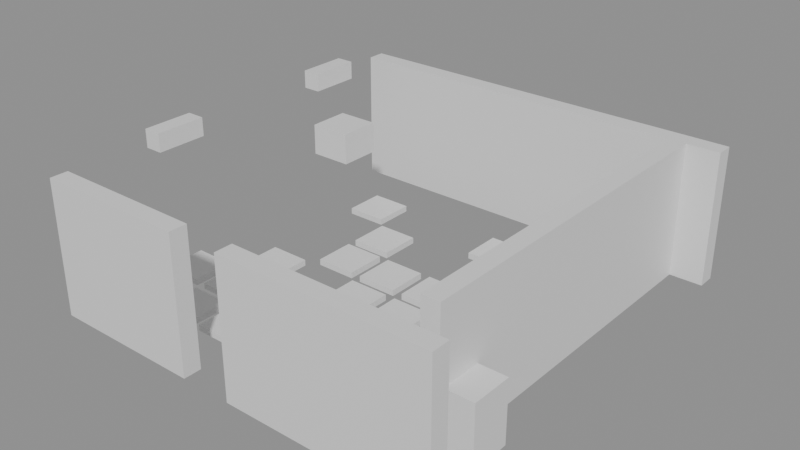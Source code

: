 # Source: building_lego.blend  (saved by Blender 5.0.119; exported with 4.5.12 LTS)
import bpy
from mathutils import Matrix  # noqa: F401  (used for matrix-valued properties, if any)

bpy.ops.wm.read_factory_settings(use_empty=True)
scene = bpy.context.scene
scene.name = 'Scene'

# ---- collections
col_01_paredes_externas = bpy.data.collections.new('01_Paredes_Externas'); scene.collection.children.link(col_01_paredes_externas)
col_04_moveis_decoracoes = bpy.data.collections.new('04_Moveis_Decoracoes'); scene.collection.children.link(col_04_moveis_decoracoes)

# ---- materials (node trees are filled in below, after node groups)
mat_mat_parede_externa = bpy.data.materials.new('Mat_Parede_Externa')
mat_mat_moveis = bpy.data.materials.new('Mat_Moveis')

# ---- material node trees
mat_mat_parede_externa.use_nodes = True; mat_mat_parede_externa.node_tree.nodes.clear()
_N = mat_mat_parede_externa.node_tree.nodes; _L = mat_mat_parede_externa.node_tree.links
n0 = _N.new('ShaderNodeBsdfPrincipled'); n0.name = 'BSDF - Pré-fundamentado'; n0.location = (-200, 100)
n1 = _N.new('ShaderNodeOutputMaterial'); n1.name = 'Saída de material'; n1.location = (200, 100)
_L.new(n0.outputs[0], n1.inputs[0])
n1.is_active_output = True
mat_mat_moveis.use_nodes = True; mat_mat_moveis.node_tree.nodes.clear()
_N = mat_mat_moveis.node_tree.nodes; _L = mat_mat_moveis.node_tree.links
n0 = _N.new('ShaderNodeBsdfPrincipled'); n0.name = 'BSDF - Pré-fundamentado'; n0.location = (-200, 100)
n1 = _N.new('ShaderNodeOutputMaterial'); n1.name = 'Saída de material'; n1.location = (200, 100)
_L.new(n0.outputs[0], n1.inputs[0])
n1.is_active_output = True

# ---- meshes
me_bloco_dungeon_wall_4416_1811_z0 = bpy.data.meshes.new('Bloco_dungeon_wall_4416_1811_z0')
me_bloco_dungeon_wall_4416_1811_z0.from_pydata([(-0.5, -0.175, -1.32), (0.5, -0.175, -1.32), (0.5, 0.175, -1.32), (-0.5, 0.175, -1.32), (-0.5, -0.175, 1.32), (0.5, -0.175, 1.32), (0.5, 0.175, 1.32), (-0.5, 0.175, 1.32)], [], [(0, 1, 2, 3), (4, 7, 6, 5), (0, 4, 5, 1), (2, 6, 7, 3), (0, 3, 7, 4), (1, 5, 6, 2)])
me_bloco_dungeon_wall_4416_1811_z0.materials.append(mat_mat_parede_externa)
me_bloco_dungeon_wall_4416_1811_z0.update()
me_bloco_dungeon_wall_4417_1811_z0 = bpy.data.meshes.new('Bloco_dungeon_wall_4417_1811_z0')
me_bloco_dungeon_wall_4417_1811_z0.from_pydata([(-0.5, -0.175, -1.32), (0.5, -0.175, -1.32), (0.5, 0.175, -1.32), (-0.5, 0.175, -1.32), (-0.5, -0.175, 1.32), (0.5, -0.175, 1.32), (0.5, 0.175, 1.32), (-0.5, 0.175, 1.32)], [], [(0, 1, 2, 3), (4, 7, 6, 5), (0, 4, 5, 1), (2, 6, 7, 3), (0, 3, 7, 4), (1, 5, 6, 2)])
me_bloco_dungeon_wall_4417_1811_z0.materials.append(mat_mat_parede_externa)
me_bloco_dungeon_wall_4417_1811_z0.update()
me_bloco_dungeon_wall_4418_1811_z0 = bpy.data.meshes.new('Bloco_dungeon_wall_4418_1811_z0')
me_bloco_dungeon_wall_4418_1811_z0.from_pydata([(-0.5, -0.175, -1.32), (0.5, -0.175, -1.32), (0.5, 0.175, -1.32), (-0.5, 0.175, -1.32), (-0.5, -0.175, 1.32), (0.5, -0.175, 1.32), (0.5, 0.175, 1.32), (-0.5, 0.175, 1.32)], [], [(0, 1, 2, 3), (4, 7, 6, 5), (0, 4, 5, 1), (2, 6, 7, 3), (0, 3, 7, 4), (1, 5, 6, 2)])
me_bloco_dungeon_wall_4418_1811_z0.materials.append(mat_mat_parede_externa)
me_bloco_dungeon_wall_4418_1811_z0.update()
me_bloco_dungeon_wall_4420_1811_z0 = bpy.data.meshes.new('Bloco_dungeon_wall_4420_1811_z0')
me_bloco_dungeon_wall_4420_1811_z0.from_pydata([(-0.5, -0.175, -1.32), (0.5, -0.175, -1.32), (0.5, 0.175, -1.32), (-0.5, 0.175, -1.32), (-0.5, -0.175, 1.32), (0.5, -0.175, 1.32), (0.5, 0.175, 1.32), (-0.5, 0.175, 1.32)], [], [(0, 1, 2, 3), (4, 7, 6, 5), (0, 4, 5, 1), (2, 6, 7, 3), (0, 3, 7, 4), (1, 5, 6, 2)])
me_bloco_dungeon_wall_4420_1811_z0.materials.append(mat_mat_parede_externa)
me_bloco_dungeon_wall_4420_1811_z0.update()
me_bloco_dungeon_wall_4421_1811_z0 = bpy.data.meshes.new('Bloco_dungeon_wall_4421_1811_z0')
me_bloco_dungeon_wall_4421_1811_z0.from_pydata([(-0.5, -0.175, -1.32), (0.5, -0.175, -1.32), (0.5, 0.175, -1.32), (-0.5, 0.175, -1.32), (-0.5, -0.175, 1.32), (0.5, -0.175, 1.32), (0.5, 0.175, 1.32), (-0.5, 0.175, 1.32)], [], [(0, 1, 2, 3), (4, 7, 6, 5), (0, 4, 5, 1), (2, 6, 7, 3), (0, 3, 7, 4), (1, 5, 6, 2)])
me_bloco_dungeon_wall_4421_1811_z0.materials.append(mat_mat_parede_externa)
me_bloco_dungeon_wall_4421_1811_z0.update()
me_bloco_dungeon_wall_4422_1811_z0 = bpy.data.meshes.new('Bloco_dungeon_wall_4422_1811_z0')
me_bloco_dungeon_wall_4422_1811_z0.from_pydata([(-0.5, -0.175, -1.32), (0.5, -0.175, -1.32), (0.5, 0.175, -1.32), (-0.5, 0.175, -1.32), (-0.5, -0.175, 1.32), (0.5, -0.175, 1.32), (0.5, 0.175, 1.32), (-0.5, 0.175, 1.32)], [], [(0, 1, 2, 3), (4, 7, 6, 5), (0, 4, 5, 1), (2, 6, 7, 3), (0, 3, 7, 4), (1, 5, 6, 2)])
me_bloco_dungeon_wall_4422_1811_z0.materials.append(mat_mat_parede_externa)
me_bloco_dungeon_wall_4422_1811_z0.update()
me_bloco_dungeon_wall_4423_1811_z0 = bpy.data.meshes.new('Bloco_dungeon_wall_4423_1811_z0')
me_bloco_dungeon_wall_4423_1811_z0.from_pydata([(-0.5, -0.175, -1.32), (0.5, -0.175, -1.32), (0.5, 0.175, -1.32), (-0.5, 0.175, -1.32), (-0.5, -0.175, 1.32), (0.5, -0.175, 1.32), (0.5, 0.175, 1.32), (-0.5, 0.175, 1.32)], [], [(0, 1, 2, 3), (4, 7, 6, 5), (0, 4, 5, 1), (2, 6, 7, 3), (0, 3, 7, 4), (1, 5, 6, 2)])
me_bloco_dungeon_wall_4423_1811_z0.materials.append(mat_mat_parede_externa)
me_bloco_dungeon_wall_4423_1811_z0.update()
me_bloco_dungeon_wall_4416_1819_z0 = bpy.data.meshes.new('Bloco_dungeon_wall_4416_1819_z0')
me_bloco_dungeon_wall_4416_1819_z0.from_pydata([(-0.5, -0.175, -1.32), (0.5, -0.175, -1.32), (0.5, 0.175, -1.32), (-0.5, 0.175, -1.32), (-0.5, -0.175, 1.32), (0.5, -0.175, 1.32), (0.5, 0.175, 1.32), (-0.5, 0.175, 1.32)], [], [(0, 1, 2, 3), (4, 7, 6, 5), (0, 4, 5, 1), (2, 6, 7, 3), (0, 3, 7, 4), (1, 5, 6, 2)])
me_bloco_dungeon_wall_4416_1819_z0.materials.append(mat_mat_parede_externa)
me_bloco_dungeon_wall_4416_1819_z0.update()
me_bloco_dungeon_wall_4417_1819_z0 = bpy.data.meshes.new('Bloco_dungeon_wall_4417_1819_z0')
me_bloco_dungeon_wall_4417_1819_z0.from_pydata([(-0.5, -0.175, -1.32), (0.5, -0.175, -1.32), (0.5, 0.175, -1.32), (-0.5, 0.175, -1.32), (-0.5, -0.175, 1.32), (0.5, -0.175, 1.32), (0.5, 0.175, 1.32), (-0.5, 0.175, 1.32)], [], [(0, 1, 2, 3), (4, 7, 6, 5), (0, 4, 5, 1), (2, 6, 7, 3), (0, 3, 7, 4), (1, 5, 6, 2)])
me_bloco_dungeon_wall_4417_1819_z0.materials.append(mat_mat_parede_externa)
me_bloco_dungeon_wall_4417_1819_z0.update()
me_bloco_dungeon_wall_4418_1819_z0 = bpy.data.meshes.new('Bloco_dungeon_wall_4418_1819_z0')
me_bloco_dungeon_wall_4418_1819_z0.from_pydata([(-0.5, -0.175, -1.32), (0.5, -0.175, -1.32), (0.5, 0.175, -1.32), (-0.5, 0.175, -1.32), (-0.5, -0.175, 1.32), (0.5, -0.175, 1.32), (0.5, 0.175, 1.32), (-0.5, 0.175, 1.32)], [], [(0, 1, 2, 3), (4, 7, 6, 5), (0, 4, 5, 1), (2, 6, 7, 3), (0, 3, 7, 4), (1, 5, 6, 2)])
me_bloco_dungeon_wall_4418_1819_z0.materials.append(mat_mat_parede_externa)
me_bloco_dungeon_wall_4418_1819_z0.update()
me_bloco_dungeon_wall_4419_1819_z0 = bpy.data.meshes.new('Bloco_dungeon_wall_4419_1819_z0')
me_bloco_dungeon_wall_4419_1819_z0.from_pydata([(-0.5, -0.175, -1.32), (0.5, -0.175, -1.32), (0.5, 0.175, -1.32), (-0.5, 0.175, -1.32), (-0.5, -0.175, 1.32), (0.5, -0.175, 1.32), (0.5, 0.175, 1.32), (-0.5, 0.175, 1.32)], [], [(0, 1, 2, 3), (4, 7, 6, 5), (0, 4, 5, 1), (2, 6, 7, 3), (0, 3, 7, 4), (1, 5, 6, 2)])
me_bloco_dungeon_wall_4419_1819_z0.materials.append(mat_mat_parede_externa)
me_bloco_dungeon_wall_4419_1819_z0.update()
me_bloco_dungeon_wall_4420_1819_z0 = bpy.data.meshes.new('Bloco_dungeon_wall_4420_1819_z0')
me_bloco_dungeon_wall_4420_1819_z0.from_pydata([(-0.5, -0.175, -1.32), (0.5, -0.175, -1.32), (0.5, 0.175, -1.32), (-0.5, 0.175, -1.32), (-0.5, -0.175, 1.32), (0.5, -0.175, 1.32), (0.5, 0.175, 1.32), (-0.5, 0.175, 1.32)], [], [(0, 1, 2, 3), (4, 7, 6, 5), (0, 4, 5, 1), (2, 6, 7, 3), (0, 3, 7, 4), (1, 5, 6, 2)])
me_bloco_dungeon_wall_4420_1819_z0.materials.append(mat_mat_parede_externa)
me_bloco_dungeon_wall_4420_1819_z0.update()
me_bloco_dungeon_wall_4421_1819_z0 = bpy.data.meshes.new('Bloco_dungeon_wall_4421_1819_z0')
me_bloco_dungeon_wall_4421_1819_z0.from_pydata([(-0.5, -0.175, -1.32), (0.5, -0.175, -1.32), (0.5, 0.175, -1.32), (-0.5, 0.175, -1.32), (-0.5, -0.175, 1.32), (0.5, -0.175, 1.32), (0.5, 0.175, 1.32), (-0.5, 0.175, 1.32)], [], [(0, 1, 2, 3), (4, 7, 6, 5), (0, 4, 5, 1), (2, 6, 7, 3), (0, 3, 7, 4), (1, 5, 6, 2)])
me_bloco_dungeon_wall_4421_1819_z0.materials.append(mat_mat_parede_externa)
me_bloco_dungeon_wall_4421_1819_z0.update()
me_bloco_dungeon_wall_4422_1819_z0 = bpy.data.meshes.new('Bloco_dungeon_wall_4422_1819_z0')
me_bloco_dungeon_wall_4422_1819_z0.from_pydata([(-0.5, -0.175, -1.32), (0.5, -0.175, -1.32), (0.5, 0.175, -1.32), (-0.5, 0.175, -1.32), (-0.5, -0.175, 1.32), (0.5, -0.175, 1.32), (0.5, 0.175, 1.32), (-0.5, 0.175, 1.32)], [], [(0, 1, 2, 3), (4, 7, 6, 5), (0, 4, 5, 1), (2, 6, 7, 3), (0, 3, 7, 4), (1, 5, 6, 2)])
me_bloco_dungeon_wall_4422_1819_z0.materials.append(mat_mat_parede_externa)
me_bloco_dungeon_wall_4422_1819_z0.update()
me_bloco_dungeon_wall_4423_1819_z0 = bpy.data.meshes.new('Bloco_dungeon_wall_4423_1819_z0')
me_bloco_dungeon_wall_4423_1819_z0.from_pydata([(-0.5, -0.175, -1.32), (0.5, -0.175, -1.32), (0.5, 0.175, -1.32), (-0.5, 0.175, -1.32), (-0.5, -0.175, 1.32), (0.5, -0.175, 1.32), (0.5, 0.175, 1.32), (-0.5, 0.175, 1.32)], [], [(0, 1, 2, 3), (4, 7, 6, 5), (0, 4, 5, 1), (2, 6, 7, 3), (0, 3, 7, 4), (1, 5, 6, 2)])
me_bloco_dungeon_wall_4423_1819_z0.materials.append(mat_mat_parede_externa)
me_bloco_dungeon_wall_4423_1819_z0.update()
me_bloco_shackles_4416_1813_z21 = bpy.data.meshes.new('Bloco_shackles_4416_1813_z21')
me_bloco_shackles_4416_1813_z21.from_pydata([(-0.175, -0.5, -0.18), (0.175, -0.5, -0.18), (0.175, 0.5, -0.18), (-0.175, 0.5, -0.18), (-0.175, -0.5, 0.18), (0.175, -0.5, 0.18), (0.175, 0.5, 0.18), (-0.175, 0.5, 0.18)], [], [(0, 1, 2, 3), (4, 7, 6, 5), (0, 4, 5, 1), (2, 6, 7, 3), (0, 3, 7, 4), (1, 5, 6, 2)])
me_bloco_shackles_4416_1813_z21.materials.append(mat_mat_parede_externa)
me_bloco_shackles_4416_1813_z21.update()
me_bloco_shackles_4416_1817_z21 = bpy.data.meshes.new('Bloco_shackles_4416_1817_z21')
me_bloco_shackles_4416_1817_z21.from_pydata([(-0.175, -0.5, -0.18), (0.175, -0.5, -0.18), (0.175, 0.5, -0.18), (-0.175, 0.5, -0.18), (-0.175, -0.5, 0.18), (0.175, -0.5, 0.18), (0.175, 0.5, 0.18), (-0.175, 0.5, 0.18)], [], [(0, 1, 2, 3), (4, 7, 6, 5), (0, 4, 5, 1), (2, 6, 7, 3), (0, 3, 7, 4), (1, 5, 6, 2)])
me_bloco_shackles_4416_1817_z21.materials.append(mat_mat_parede_externa)
me_bloco_shackles_4416_1817_z21.update()
me_bloco_dungeon_wall_4423_1812_z0 = bpy.data.meshes.new('Bloco_dungeon_wall_4423_1812_z0')
me_bloco_dungeon_wall_4423_1812_z0.from_pydata([(-0.175, -0.5, -1.32), (0.175, -0.5, -1.32), (0.175, 0.5, -1.32), (-0.175, 0.5, -1.32), (-0.175, -0.5, 1.32), (0.175, -0.5, 1.32), (0.175, 0.5, 1.32), (-0.175, 0.5, 1.32)], [], [(0, 1, 2, 3), (4, 7, 6, 5), (0, 4, 5, 1), (2, 6, 7, 3), (0, 3, 7, 4), (1, 5, 6, 2)])
me_bloco_dungeon_wall_4423_1812_z0.materials.append(mat_mat_parede_externa)
me_bloco_dungeon_wall_4423_1812_z0.update()
me_bloco_dungeon_wall_4423_1813_z0 = bpy.data.meshes.new('Bloco_dungeon_wall_4423_1813_z0')
me_bloco_dungeon_wall_4423_1813_z0.from_pydata([(-0.175, -0.5, -1.32), (0.175, -0.5, -1.32), (0.175, 0.5, -1.32), (-0.175, 0.5, -1.32), (-0.175, -0.5, 1.32), (0.175, -0.5, 1.32), (0.175, 0.5, 1.32), (-0.175, 0.5, 1.32)], [], [(0, 1, 2, 3), (4, 7, 6, 5), (0, 4, 5, 1), (2, 6, 7, 3), (0, 3, 7, 4), (1, 5, 6, 2)])
me_bloco_dungeon_wall_4423_1813_z0.materials.append(mat_mat_parede_externa)
me_bloco_dungeon_wall_4423_1813_z0.update()
me_bloco_dungeon_wall_4423_1814_z0 = bpy.data.meshes.new('Bloco_dungeon_wall_4423_1814_z0')
me_bloco_dungeon_wall_4423_1814_z0.from_pydata([(-0.175, -0.5, -1.32), (0.175, -0.5, -1.32), (0.175, 0.5, -1.32), (-0.175, 0.5, -1.32), (-0.175, -0.5, 1.32), (0.175, -0.5, 1.32), (0.175, 0.5, 1.32), (-0.175, 0.5, 1.32)], [], [(0, 1, 2, 3), (4, 7, 6, 5), (0, 4, 5, 1), (2, 6, 7, 3), (0, 3, 7, 4), (1, 5, 6, 2)])
me_bloco_dungeon_wall_4423_1814_z0.materials.append(mat_mat_parede_externa)
me_bloco_dungeon_wall_4423_1814_z0.update()
me_bloco_dungeon_wall_4423_1815_z0 = bpy.data.meshes.new('Bloco_dungeon_wall_4423_1815_z0')
me_bloco_dungeon_wall_4423_1815_z0.from_pydata([(-0.175, -0.5, -1.32), (0.175, -0.5, -1.32), (0.175, 0.5, -1.32), (-0.175, 0.5, -1.32), (-0.175, -0.5, 1.32), (0.175, -0.5, 1.32), (0.175, 0.5, 1.32), (-0.175, 0.5, 1.32)], [], [(0, 1, 2, 3), (4, 7, 6, 5), (0, 4, 5, 1), (2, 6, 7, 3), (0, 3, 7, 4), (1, 5, 6, 2)])
me_bloco_dungeon_wall_4423_1815_z0.materials.append(mat_mat_parede_externa)
me_bloco_dungeon_wall_4423_1815_z0.update()
me_bloco_dungeon_wall_4423_1816_z0 = bpy.data.meshes.new('Bloco_dungeon_wall_4423_1816_z0')
me_bloco_dungeon_wall_4423_1816_z0.from_pydata([(-0.175, -0.5, -1.32), (0.175, -0.5, -1.32), (0.175, 0.5, -1.32), (-0.175, 0.5, -1.32), (-0.175, -0.5, 1.32), (0.175, -0.5, 1.32), (0.175, 0.5, 1.32), (-0.175, 0.5, 1.32)], [], [(0, 1, 2, 3), (4, 7, 6, 5), (0, 4, 5, 1), (2, 6, 7, 3), (0, 3, 7, 4), (1, 5, 6, 2)])
me_bloco_dungeon_wall_4423_1816_z0.materials.append(mat_mat_parede_externa)
me_bloco_dungeon_wall_4423_1816_z0.update()
me_bloco_dungeon_wall_4423_1817_z0 = bpy.data.meshes.new('Bloco_dungeon_wall_4423_1817_z0')
me_bloco_dungeon_wall_4423_1817_z0.from_pydata([(-0.175, -0.5, -1.32), (0.175, -0.5, -1.32), (0.175, 0.5, -1.32), (-0.175, 0.5, -1.32), (-0.175, -0.5, 1.32), (0.175, -0.5, 1.32), (0.175, 0.5, 1.32), (-0.175, 0.5, 1.32)], [], [(0, 1, 2, 3), (4, 7, 6, 5), (0, 4, 5, 1), (2, 6, 7, 3), (0, 3, 7, 4), (1, 5, 6, 2)])
me_bloco_dungeon_wall_4423_1817_z0.materials.append(mat_mat_parede_externa)
me_bloco_dungeon_wall_4423_1817_z0.update()
me_bloco_dungeon_wall_4423_1818_z0 = bpy.data.meshes.new('Bloco_dungeon_wall_4423_1818_z0')
me_bloco_dungeon_wall_4423_1818_z0.from_pydata([(-0.175, -0.5, -1.32), (0.175, -0.5, -1.32), (0.175, 0.5, -1.32), (-0.175, 0.5, -1.32), (-0.175, -0.5, 1.32), (0.175, -0.5, 1.32), (0.175, 0.5, 1.32), (-0.175, 0.5, 1.32)], [], [(0, 1, 2, 3), (4, 7, 6, 5), (0, 4, 5, 1), (2, 6, 7, 3), (0, 3, 7, 4), (1, 5, 6, 2)])
me_bloco_dungeon_wall_4423_1818_z0.materials.append(mat_mat_parede_externa)
me_bloco_dungeon_wall_4423_1818_z0.update()
me_movel_pile_of_skulls_4416_1812_z0 = bpy.data.meshes.new('Movel_pile_of_skulls_4416_1812_z0')
me_movel_pile_of_skulls_4416_1812_z0.from_pydata([(-0.4, -0.4, -0.06), (0.4, -0.4, -0.06), (0.4, 0.4, -0.06), (-0.4, 0.4, -0.06), (-0.4, -0.4, 0.06), (0.4, -0.4, 0.06), (0.4, 0.4, 0.06), (-0.4, 0.4, 0.06)], [], [(0, 1, 2, 3), (4, 7, 6, 5), (0, 4, 5, 1), (2, 6, 7, 3), (0, 3, 7, 4), (1, 5, 6, 2)])
me_movel_pile_of_skulls_4416_1812_z0.materials.append(mat_mat_moveis)
me_movel_pile_of_skulls_4416_1812_z0.update()
me_movel_pile_of_skulls_4417_1812_z0 = bpy.data.meshes.new('Movel_pile_of_skulls_4417_1812_z0')
me_movel_pile_of_skulls_4417_1812_z0.from_pydata([(-0.4, -0.4, -0.06), (0.4, -0.4, -0.06), (0.4, 0.4, -0.06), (-0.4, 0.4, -0.06), (-0.4, -0.4, 0.06), (0.4, -0.4, 0.06), (0.4, 0.4, 0.06), (-0.4, 0.4, 0.06)], [], [(0, 1, 2, 3), (4, 7, 6, 5), (0, 4, 5, 1), (2, 6, 7, 3), (0, 3, 7, 4), (1, 5, 6, 2)])
me_movel_pile_of_skulls_4417_1812_z0.materials.append(mat_mat_moveis)
me_movel_pile_of_skulls_4417_1812_z0.update()
me_movel_pile_of_skulls_4418_1812_z0 = bpy.data.meshes.new('Movel_pile_of_skulls_4418_1812_z0')
me_movel_pile_of_skulls_4418_1812_z0.from_pydata([(-0.4, -0.4, -0.06), (0.4, -0.4, -0.06), (0.4, 0.4, -0.06), (-0.4, 0.4, -0.06), (-0.4, -0.4, 0.06), (0.4, -0.4, 0.06), (0.4, 0.4, 0.06), (-0.4, 0.4, 0.06)], [], [(0, 1, 2, 3), (4, 7, 6, 5), (0, 4, 5, 1), (2, 6, 7, 3), (0, 3, 7, 4), (1, 5, 6, 2)])
me_movel_pile_of_skulls_4418_1812_z0.materials.append(mat_mat_moveis)
me_movel_pile_of_skulls_4418_1812_z0.update()
me_movel_bone_shards_4419_1812_z0 = bpy.data.meshes.new('Movel_bone_shards_4419_1812_z0')
me_movel_bone_shards_4419_1812_z0.from_pydata([(-0.4, -0.4, -0.06), (0.4, -0.4, -0.06), (0.4, 0.4, -0.06), (-0.4, 0.4, -0.06), (-0.4, -0.4, 0.06), (0.4, -0.4, 0.06), (0.4, 0.4, 0.06), (-0.4, 0.4, 0.06)], [], [(0, 1, 2, 3), (4, 7, 6, 5), (0, 4, 5, 1), (2, 6, 7, 3), (0, 3, 7, 4), (1, 5, 6, 2)])
me_movel_bone_shards_4419_1812_z0.materials.append(mat_mat_moveis)
me_movel_bone_shards_4419_1812_z0.update()
me_movel_flowstone_4423_1812_z0 = bpy.data.meshes.new('Movel_flowstone_4423_1812_z0')
me_movel_flowstone_4423_1812_z0.from_pydata([(-0.4, -0.4, -0.6), (0.4, -0.4, -0.6), (0.4, 0.4, -0.6), (-0.4, 0.4, -0.6), (-0.4, -0.4, 0.6), (0.4, -0.4, 0.6), (0.4, 0.4, 0.6), (-0.4, 0.4, 0.6)], [], [(0, 1, 2, 3), (4, 7, 6, 5), (0, 4, 5, 1), (2, 6, 7, 3), (0, 3, 7, 4), (1, 5, 6, 2)])
me_movel_flowstone_4423_1812_z0.materials.append(mat_mat_moveis)
me_movel_flowstone_4423_1812_z0.update()
me_movel_pile_of_skulls_4416_1813_z0 = bpy.data.meshes.new('Movel_pile_of_skulls_4416_1813_z0')
me_movel_pile_of_skulls_4416_1813_z0.from_pydata([(-0.4, -0.4, -0.06), (0.4, -0.4, -0.06), (0.4, 0.4, -0.06), (-0.4, 0.4, -0.06), (-0.4, -0.4, 0.06), (0.4, -0.4, 0.06), (0.4, 0.4, 0.06), (-0.4, 0.4, 0.06)], [], [(0, 1, 2, 3), (4, 7, 6, 5), (0, 4, 5, 1), (2, 6, 7, 3), (0, 3, 7, 4), (1, 5, 6, 2)])
me_movel_pile_of_skulls_4416_1813_z0.materials.append(mat_mat_moveis)
me_movel_pile_of_skulls_4416_1813_z0.update()
me_movel_pile_of_skulls_4417_1813_z0 = bpy.data.meshes.new('Movel_pile_of_skulls_4417_1813_z0')
me_movel_pile_of_skulls_4417_1813_z0.from_pydata([(-0.4, -0.4, -0.06), (0.4, -0.4, -0.06), (0.4, 0.4, -0.06), (-0.4, 0.4, -0.06), (-0.4, -0.4, 0.06), (0.4, -0.4, 0.06), (0.4, 0.4, 0.06), (-0.4, 0.4, 0.06)], [], [(0, 1, 2, 3), (4, 7, 6, 5), (0, 4, 5, 1), (2, 6, 7, 3), (0, 3, 7, 4), (1, 5, 6, 2)])
me_movel_pile_of_skulls_4417_1813_z0.materials.append(mat_mat_moveis)
me_movel_pile_of_skulls_4417_1813_z0.update()
me_movel_bone_4420_1813_z0 = bpy.data.meshes.new('Movel_bone_4420_1813_z0')
me_movel_bone_4420_1813_z0.from_pydata([(-0.4, -0.4, -0.06), (0.4, -0.4, -0.06), (0.4, 0.4, -0.06), (-0.4, 0.4, -0.06), (-0.4, -0.4, 0.06), (0.4, -0.4, 0.06), (0.4, 0.4, 0.06), (-0.4, 0.4, 0.06)], [], [(0, 1, 2, 3), (4, 7, 6, 5), (0, 4, 5, 1), (2, 6, 7, 3), (0, 3, 7, 4), (1, 5, 6, 2)])
me_movel_bone_4420_1813_z0.materials.append(mat_mat_moveis)
me_movel_bone_4420_1813_z0.update()
me_movel_bones_4417_1814_z0 = bpy.data.meshes.new('Movel_bones_4417_1814_z0')
me_movel_bones_4417_1814_z0.from_pydata([(-0.4, -0.4, -0.06), (0.4, -0.4, -0.06), (0.4, 0.4, -0.06), (-0.4, 0.4, -0.06), (-0.4, -0.4, 0.06), (0.4, -0.4, 0.06), (0.4, 0.4, 0.06), (-0.4, 0.4, 0.06)], [], [(0, 1, 2, 3), (4, 7, 6, 5), (0, 4, 5, 1), (2, 6, 7, 3), (0, 3, 7, 4), (1, 5, 6, 2)])
me_movel_bones_4417_1814_z0.materials.append(mat_mat_moveis)
me_movel_bones_4417_1814_z0.update()
me_movel_bones_4419_1814_z0 = bpy.data.meshes.new('Movel_bones_4419_1814_z0')
me_movel_bones_4419_1814_z0.from_pydata([(-0.4, -0.4, -0.06), (0.4, -0.4, -0.06), (0.4, 0.4, -0.06), (-0.4, 0.4, -0.06), (-0.4, -0.4, 0.06), (0.4, -0.4, 0.06), (0.4, 0.4, 0.06), (-0.4, 0.4, 0.06)], [], [(0, 1, 2, 3), (4, 7, 6, 5), (0, 4, 5, 1), (2, 6, 7, 3), (0, 3, 7, 4), (1, 5, 6, 2)])
me_movel_bones_4419_1814_z0.materials.append(mat_mat_moveis)
me_movel_bones_4419_1814_z0.update()
me_movel_pile_of_skulls_4420_1814_z0 = bpy.data.meshes.new('Movel_pile_of_skulls_4420_1814_z0')
me_movel_pile_of_skulls_4420_1814_z0.from_pydata([(-0.4, -0.4, -0.06), (0.4, -0.4, -0.06), (0.4, 0.4, -0.06), (-0.4, 0.4, -0.06), (-0.4, -0.4, 0.06), (0.4, -0.4, 0.06), (0.4, 0.4, 0.06), (-0.4, 0.4, 0.06)], [], [(0, 1, 2, 3), (4, 7, 6, 5), (0, 4, 5, 1), (2, 6, 7, 3), (0, 3, 7, 4), (1, 5, 6, 2)])
me_movel_pile_of_skulls_4420_1814_z0.materials.append(mat_mat_moveis)
me_movel_pile_of_skulls_4420_1814_z0.update()
me_movel_pile_of_skulls_4421_1814_z0 = bpy.data.meshes.new('Movel_pile_of_skulls_4421_1814_z0')
me_movel_pile_of_skulls_4421_1814_z0.from_pydata([(-0.4, -0.4, -0.06), (0.4, -0.4, -0.06), (0.4, 0.4, -0.06), (-0.4, 0.4, -0.06), (-0.4, -0.4, 0.06), (0.4, -0.4, 0.06), (0.4, 0.4, 0.06), (-0.4, 0.4, 0.06)], [], [(0, 1, 2, 3), (4, 7, 6, 5), (0, 4, 5, 1), (2, 6, 7, 3), (0, 3, 7, 4), (1, 5, 6, 2)])
me_movel_pile_of_skulls_4421_1814_z0.materials.append(mat_mat_moveis)
me_movel_pile_of_skulls_4421_1814_z0.update()
me_movel_pelvis_bone_4418_1815_z0 = bpy.data.meshes.new('Movel_pelvis_bone_4418_1815_z0')
me_movel_pelvis_bone_4418_1815_z0.from_pydata([(-0.4, -0.4, -0.06), (0.4, -0.4, -0.06), (0.4, 0.4, -0.06), (-0.4, 0.4, -0.06), (-0.4, -0.4, 0.06), (0.4, -0.4, 0.06), (0.4, 0.4, 0.06), (-0.4, 0.4, 0.06)], [], [(0, 1, 2, 3), (4, 7, 6, 5), (0, 4, 5, 1), (2, 6, 7, 3), (0, 3, 7, 4), (1, 5, 6, 2)])
me_movel_pelvis_bone_4418_1815_z0.materials.append(mat_mat_moveis)
me_movel_pelvis_bone_4418_1815_z0.update()
me_movel_pile_of_skulls_4419_1815_z0 = bpy.data.meshes.new('Movel_pile_of_skulls_4419_1815_z0')
me_movel_pile_of_skulls_4419_1815_z0.from_pydata([(-0.4, -0.4, -0.06), (0.4, -0.4, -0.06), (0.4, 0.4, -0.06), (-0.4, 0.4, -0.06), (-0.4, -0.4, 0.06), (0.4, -0.4, 0.06), (0.4, 0.4, 0.06), (-0.4, 0.4, 0.06)], [], [(0, 1, 2, 3), (4, 7, 6, 5), (0, 4, 5, 1), (2, 6, 7, 3), (0, 3, 7, 4), (1, 5, 6, 2)])
me_movel_pile_of_skulls_4419_1815_z0.materials.append(mat_mat_moveis)
me_movel_pile_of_skulls_4419_1815_z0.update()
me_movel_pile_of_skulls_4420_1815_z0 = bpy.data.meshes.new('Movel_pile_of_skulls_4420_1815_z0')
me_movel_pile_of_skulls_4420_1815_z0.from_pydata([(-0.4, -0.4, -0.06), (0.4, -0.4, -0.06), (0.4, 0.4, -0.06), (-0.4, 0.4, -0.06), (-0.4, -0.4, 0.06), (0.4, -0.4, 0.06), (0.4, 0.4, 0.06), (-0.4, 0.4, 0.06)], [], [(0, 1, 2, 3), (4, 7, 6, 5), (0, 4, 5, 1), (2, 6, 7, 3), (0, 3, 7, 4), (1, 5, 6, 2)])
me_movel_pile_of_skulls_4420_1815_z0.materials.append(mat_mat_moveis)
me_movel_pile_of_skulls_4420_1815_z0.update()
me_movel_pile_of_skulls_4421_1815_z0 = bpy.data.meshes.new('Movel_pile_of_skulls_4421_1815_z0')
me_movel_pile_of_skulls_4421_1815_z0.from_pydata([(-0.4, -0.4, -0.06), (0.4, -0.4, -0.06), (0.4, 0.4, -0.06), (-0.4, 0.4, -0.06), (-0.4, -0.4, 0.06), (0.4, -0.4, 0.06), (0.4, 0.4, 0.06), (-0.4, 0.4, 0.06)], [], [(0, 1, 2, 3), (4, 7, 6, 5), (0, 4, 5, 1), (2, 6, 7, 3), (0, 3, 7, 4), (1, 5, 6, 2)])
me_movel_pile_of_skulls_4421_1815_z0.materials.append(mat_mat_moveis)
me_movel_pile_of_skulls_4421_1815_z0.update()
me_movel_skeleton_with_meat_4417_1816_z14 = bpy.data.meshes.new('Movel_skeleton_with_meat_4417_1816_z14')
me_movel_skeleton_with_meat_4417_1816_z14.from_pydata([(-0.4, -0.4, -0.3), (0.4, -0.4, -0.3), (0.4, 0.4, -0.3), (-0.4, 0.4, -0.3), (-0.4, -0.4, 0.3), (0.4, -0.4, 0.3), (0.4, 0.4, 0.3), (-0.4, 0.4, 0.3)], [], [(0, 1, 2, 3), (4, 7, 6, 5), (0, 4, 5, 1), (2, 6, 7, 3), (0, 3, 7, 4), (1, 5, 6, 2)])
me_movel_skeleton_with_meat_4417_1816_z14.materials.append(mat_mat_moveis)
me_movel_skeleton_with_meat_4417_1816_z14.update()
me_movel_bone_pile_4418_1816_z0 = bpy.data.meshes.new('Movel_bone_pile_4418_1816_z0')
me_movel_bone_pile_4418_1816_z0.from_pydata([(-0.4, -0.4, -0.06), (0.4, -0.4, -0.06), (0.4, 0.4, -0.06), (-0.4, 0.4, -0.06), (-0.4, -0.4, 0.06), (0.4, -0.4, 0.06), (0.4, 0.4, 0.06), (-0.4, 0.4, 0.06)], [], [(0, 1, 2, 3), (4, 7, 6, 5), (0, 4, 5, 1), (2, 6, 7, 3), (0, 3, 7, 4), (1, 5, 6, 2)])
me_movel_bone_pile_4418_1816_z0.materials.append(mat_mat_moveis)
me_movel_bone_pile_4418_1816_z0.update()
me_movel_skull_4421_1816_z0 = bpy.data.meshes.new('Movel_skull_4421_1816_z0')
me_movel_skull_4421_1816_z0.from_pydata([(-0.4, -0.4, -0.06), (0.4, -0.4, -0.06), (0.4, 0.4, -0.06), (-0.4, 0.4, -0.06), (-0.4, -0.4, 0.06), (0.4, -0.4, 0.06), (0.4, 0.4, 0.06), (-0.4, 0.4, 0.06)], [], [(0, 1, 2, 3), (4, 7, 6, 5), (0, 4, 5, 1), (2, 6, 7, 3), (0, 3, 7, 4), (1, 5, 6, 2)])
me_movel_skull_4421_1816_z0.materials.append(mat_mat_moveis)
me_movel_skull_4421_1816_z0.update()
me_movel_spine_4417_1817_z0 = bpy.data.meshes.new('Movel_spine_4417_1817_z0')
me_movel_spine_4417_1817_z0.from_pydata([(-0.4, -0.4, -0.06), (0.4, -0.4, -0.06), (0.4, 0.4, -0.06), (-0.4, 0.4, -0.06), (-0.4, -0.4, 0.06), (0.4, -0.4, 0.06), (0.4, 0.4, 0.06), (-0.4, 0.4, 0.06)], [], [(0, 1, 2, 3), (4, 7, 6, 5), (0, 4, 5, 1), (2, 6, 7, 3), (0, 3, 7, 4), (1, 5, 6, 2)])
me_movel_spine_4417_1817_z0.materials.append(mat_mat_moveis)
me_movel_spine_4417_1817_z0.update()
me_movel_bones_4420_1817_z0 = bpy.data.meshes.new('Movel_bones_4420_1817_z0')
me_movel_bones_4420_1817_z0.from_pydata([(-0.4, -0.4, -0.06), (0.4, -0.4, -0.06), (0.4, 0.4, -0.06), (-0.4, 0.4, -0.06), (-0.4, -0.4, 0.06), (0.4, -0.4, 0.06), (0.4, 0.4, 0.06), (-0.4, 0.4, 0.06)], [], [(0, 1, 2, 3), (4, 7, 6, 5), (0, 4, 5, 1), (2, 6, 7, 3), (0, 3, 7, 4), (1, 5, 6, 2)])
me_movel_bones_4420_1817_z0.materials.append(mat_mat_moveis)
me_movel_bones_4420_1817_z0.update()

# ---- objects
ob_parede_externa_norte_y1811_x4416_4423 = bpy.data.objects.new('Parede_Externa_Norte_Y1811_X4416_4423', None)
ob_bloco_dungeon_wall_4416_1811_z0 = bpy.data.objects.new('Bloco_dungeon_wall_4416_1811_z0', me_bloco_dungeon_wall_4416_1811_z0)
ob_bloco_dungeon_wall_4417_1811_z0 = bpy.data.objects.new('Bloco_dungeon_wall_4417_1811_z0', me_bloco_dungeon_wall_4417_1811_z0)
ob_bloco_dungeon_wall_4418_1811_z0 = bpy.data.objects.new('Bloco_dungeon_wall_4418_1811_z0', me_bloco_dungeon_wall_4418_1811_z0)
ob_bloco_dungeon_wall_4420_1811_z0 = bpy.data.objects.new('Bloco_dungeon_wall_4420_1811_z0', me_bloco_dungeon_wall_4420_1811_z0)
ob_bloco_dungeon_wall_4421_1811_z0 = bpy.data.objects.new('Bloco_dungeon_wall_4421_1811_z0', me_bloco_dungeon_wall_4421_1811_z0)
ob_bloco_dungeon_wall_4422_1811_z0 = bpy.data.objects.new('Bloco_dungeon_wall_4422_1811_z0', me_bloco_dungeon_wall_4422_1811_z0)
ob_bloco_dungeon_wall_4423_1811_z0 = bpy.data.objects.new('Bloco_dungeon_wall_4423_1811_z0', me_bloco_dungeon_wall_4423_1811_z0)
ob_parede_externa_sul_y1819_x4416_4423 = bpy.data.objects.new('Parede_Externa_Sul_Y1819_X4416_4423', None)
ob_bloco_dungeon_wall_4416_1819_z0 = bpy.data.objects.new('Bloco_dungeon_wall_4416_1819_z0', me_bloco_dungeon_wall_4416_1819_z0)
ob_bloco_dungeon_wall_4417_1819_z0 = bpy.data.objects.new('Bloco_dungeon_wall_4417_1819_z0', me_bloco_dungeon_wall_4417_1819_z0)
ob_bloco_dungeon_wall_4418_1819_z0 = bpy.data.objects.new('Bloco_dungeon_wall_4418_1819_z0', me_bloco_dungeon_wall_4418_1819_z0)
ob_bloco_dungeon_wall_4419_1819_z0 = bpy.data.objects.new('Bloco_dungeon_wall_4419_1819_z0', me_bloco_dungeon_wall_4419_1819_z0)
ob_bloco_dungeon_wall_4420_1819_z0 = bpy.data.objects.new('Bloco_dungeon_wall_4420_1819_z0', me_bloco_dungeon_wall_4420_1819_z0)
ob_bloco_dungeon_wall_4421_1819_z0 = bpy.data.objects.new('Bloco_dungeon_wall_4421_1819_z0', me_bloco_dungeon_wall_4421_1819_z0)
ob_bloco_dungeon_wall_4422_1819_z0 = bpy.data.objects.new('Bloco_dungeon_wall_4422_1819_z0', me_bloco_dungeon_wall_4422_1819_z0)
ob_bloco_dungeon_wall_4423_1819_z0 = bpy.data.objects.new('Bloco_dungeon_wall_4423_1819_z0', me_bloco_dungeon_wall_4423_1819_z0)
ob_parede_externa_oeste_x4416_y1813_1813 = bpy.data.objects.new('Parede_Externa_Oeste_X4416_Y1813_1813', None)
ob_bloco_shackles_4416_1813_z21 = bpy.data.objects.new('Bloco_shackles_4416_1813_z21', me_bloco_shackles_4416_1813_z21)
ob_parede_externa_oeste_x4416_y1817_1817 = bpy.data.objects.new('Parede_Externa_Oeste_X4416_Y1817_1817', None)
ob_bloco_shackles_4416_1817_z21 = bpy.data.objects.new('Bloco_shackles_4416_1817_z21', me_bloco_shackles_4416_1817_z21)
ob_parede_externa_leste_x4423_y1812_1818 = bpy.data.objects.new('Parede_Externa_Leste_X4423_Y1812_1818', None)
ob_bloco_dungeon_wall_4423_1812_z0 = bpy.data.objects.new('Bloco_dungeon_wall_4423_1812_z0', me_bloco_dungeon_wall_4423_1812_z0)
ob_bloco_dungeon_wall_4423_1813_z0 = bpy.data.objects.new('Bloco_dungeon_wall_4423_1813_z0', me_bloco_dungeon_wall_4423_1813_z0)
ob_bloco_dungeon_wall_4423_1814_z0 = bpy.data.objects.new('Bloco_dungeon_wall_4423_1814_z0', me_bloco_dungeon_wall_4423_1814_z0)
ob_bloco_dungeon_wall_4423_1815_z0 = bpy.data.objects.new('Bloco_dungeon_wall_4423_1815_z0', me_bloco_dungeon_wall_4423_1815_z0)
ob_bloco_dungeon_wall_4423_1816_z0 = bpy.data.objects.new('Bloco_dungeon_wall_4423_1816_z0', me_bloco_dungeon_wall_4423_1816_z0)
ob_bloco_dungeon_wall_4423_1817_z0 = bpy.data.objects.new('Bloco_dungeon_wall_4423_1817_z0', me_bloco_dungeon_wall_4423_1817_z0)
ob_bloco_dungeon_wall_4423_1818_z0 = bpy.data.objects.new('Bloco_dungeon_wall_4423_1818_z0', me_bloco_dungeon_wall_4423_1818_z0)
ob_moveis_decoracoes = bpy.data.objects.new('Moveis_Decoracoes', None)
ob_movel_pile_of_skulls_4416_1812_z0 = bpy.data.objects.new('Movel_pile_of_skulls_4416_1812_z0', me_movel_pile_of_skulls_4416_1812_z0)
ob_movel_pile_of_skulls_4417_1812_z0 = bpy.data.objects.new('Movel_pile_of_skulls_4417_1812_z0', me_movel_pile_of_skulls_4417_1812_z0)
ob_movel_pile_of_skulls_4418_1812_z0 = bpy.data.objects.new('Movel_pile_of_skulls_4418_1812_z0', me_movel_pile_of_skulls_4418_1812_z0)
ob_movel_bone_shards_4419_1812_z0 = bpy.data.objects.new('Movel_bone_shards_4419_1812_z0', me_movel_bone_shards_4419_1812_z0)
ob_movel_flowstone_4423_1812_z0 = bpy.data.objects.new('Movel_flowstone_4423_1812_z0', me_movel_flowstone_4423_1812_z0)
ob_movel_pile_of_skulls_4416_1813_z0 = bpy.data.objects.new('Movel_pile_of_skulls_4416_1813_z0', me_movel_pile_of_skulls_4416_1813_z0)
ob_movel_pile_of_skulls_4417_1813_z0 = bpy.data.objects.new('Movel_pile_of_skulls_4417_1813_z0', me_movel_pile_of_skulls_4417_1813_z0)
ob_movel_bone_4420_1813_z0 = bpy.data.objects.new('Movel_bone_4420_1813_z0', me_movel_bone_4420_1813_z0)
ob_movel_bones_4417_1814_z0 = bpy.data.objects.new('Movel_bones_4417_1814_z0', me_movel_bones_4417_1814_z0)
ob_movel_bones_4419_1814_z0 = bpy.data.objects.new('Movel_bones_4419_1814_z0', me_movel_bones_4419_1814_z0)
ob_movel_pile_of_skulls_4420_1814_z0 = bpy.data.objects.new('Movel_pile_of_skulls_4420_1814_z0', me_movel_pile_of_skulls_4420_1814_z0)
ob_movel_pile_of_skulls_4421_1814_z0 = bpy.data.objects.new('Movel_pile_of_skulls_4421_1814_z0', me_movel_pile_of_skulls_4421_1814_z0)
ob_movel_pelvis_bone_4418_1815_z0 = bpy.data.objects.new('Movel_pelvis_bone_4418_1815_z0', me_movel_pelvis_bone_4418_1815_z0)
ob_movel_pile_of_skulls_4419_1815_z0 = bpy.data.objects.new('Movel_pile_of_skulls_4419_1815_z0', me_movel_pile_of_skulls_4419_1815_z0)
ob_movel_pile_of_skulls_4420_1815_z0 = bpy.data.objects.new('Movel_pile_of_skulls_4420_1815_z0', me_movel_pile_of_skulls_4420_1815_z0)
ob_movel_pile_of_skulls_4421_1815_z0 = bpy.data.objects.new('Movel_pile_of_skulls_4421_1815_z0', me_movel_pile_of_skulls_4421_1815_z0)
ob_movel_skeleton_with_meat_4417_1816_z14 = bpy.data.objects.new('Movel_skeleton_with_meat_4417_1816_z14', me_movel_skeleton_with_meat_4417_1816_z14)
ob_movel_bone_pile_4418_1816_z0 = bpy.data.objects.new('Movel_bone_pile_4418_1816_z0', me_movel_bone_pile_4418_1816_z0)
ob_movel_skull_4421_1816_z0 = bpy.data.objects.new('Movel_skull_4421_1816_z0', me_movel_skull_4421_1816_z0)
ob_movel_spine_4417_1817_z0 = bpy.data.objects.new('Movel_spine_4417_1817_z0', me_movel_spine_4417_1817_z0)
ob_movel_bones_4420_1817_z0 = bpy.data.objects.new('Movel_bones_4420_1817_z0', me_movel_bones_4420_1817_z0)

# ---- transforms, parenting, visibility, modifiers, constraints
ob_parede_externa_norte_y1811_x4416_4423.location = (0.0, -4.0, 0.0)
ob_parede_externa_norte_y1811_x4416_4423.empty_display_type = 'CUBE'
ob_bloco_dungeon_wall_4416_1811_z0.parent = ob_parede_externa_norte_y1811_x4416_4423
ob_bloco_dungeon_wall_4416_1811_z0.matrix_parent_inverse = Matrix(((1.0, -0.0, 0.0, -0.0), (-0.0, 1.0, -0.0, 4.0), (0.0, -0.0, 1.0, -0.0), (-0.0, 0.0, -0.0, 1.0)))
ob_bloco_dungeon_wall_4416_1811_z0.location = (-3.5, -4.325, 1.32)
ob_bloco_dungeon_wall_4417_1811_z0.parent = ob_parede_externa_norte_y1811_x4416_4423
ob_bloco_dungeon_wall_4417_1811_z0.matrix_parent_inverse = Matrix(((1.0, -0.0, 0.0, -0.0), (-0.0, 1.0, -0.0, 4.0), (0.0, -0.0, 1.0, -0.0), (-0.0, 0.0, -0.0, 1.0)))
ob_bloco_dungeon_wall_4417_1811_z0.location = (-2.5, -4.325, 1.32)
ob_bloco_dungeon_wall_4418_1811_z0.parent = ob_parede_externa_norte_y1811_x4416_4423
ob_bloco_dungeon_wall_4418_1811_z0.matrix_parent_inverse = Matrix(((1.0, -0.0, 0.0, -0.0), (-0.0, 1.0, -0.0, 4.0), (0.0, -0.0, 1.0, -0.0), (-0.0, 0.0, -0.0, 1.0)))
ob_bloco_dungeon_wall_4418_1811_z0.location = (-1.5, -4.325, 1.32)
ob_bloco_dungeon_wall_4420_1811_z0.parent = ob_parede_externa_norte_y1811_x4416_4423
ob_bloco_dungeon_wall_4420_1811_z0.matrix_parent_inverse = Matrix(((1.0, -0.0, 0.0, -0.0), (-0.0, 1.0, -0.0, 4.0), (0.0, -0.0, 1.0, -0.0), (-0.0, 0.0, -0.0, 1.0)))
ob_bloco_dungeon_wall_4420_1811_z0.location = (0.5, -4.325, 1.32)
ob_bloco_dungeon_wall_4421_1811_z0.parent = ob_parede_externa_norte_y1811_x4416_4423
ob_bloco_dungeon_wall_4421_1811_z0.matrix_parent_inverse = Matrix(((1.0, -0.0, 0.0, -0.0), (-0.0, 1.0, -0.0, 4.0), (0.0, -0.0, 1.0, -0.0), (-0.0, 0.0, -0.0, 1.0)))
ob_bloco_dungeon_wall_4421_1811_z0.location = (1.5, -4.325, 1.32)
ob_bloco_dungeon_wall_4422_1811_z0.parent = ob_parede_externa_norte_y1811_x4416_4423
ob_bloco_dungeon_wall_4422_1811_z0.matrix_parent_inverse = Matrix(((1.0, -0.0, 0.0, -0.0), (-0.0, 1.0, -0.0, 4.0), (0.0, -0.0, 1.0, -0.0), (-0.0, 0.0, -0.0, 1.0)))
ob_bloco_dungeon_wall_4422_1811_z0.location = (2.5, -4.325, 1.32)
ob_bloco_dungeon_wall_4423_1811_z0.parent = ob_parede_externa_norte_y1811_x4416_4423
ob_bloco_dungeon_wall_4423_1811_z0.matrix_parent_inverse = Matrix(((1.0, -0.0, 0.0, -0.0), (-0.0, 1.0, -0.0, 4.0), (0.0, -0.0, 1.0, -0.0), (-0.0, 0.0, -0.0, 1.0)))
ob_bloco_dungeon_wall_4423_1811_z0.location = (3.5, -4.325, 1.32)
ob_parede_externa_sul_y1819_x4416_4423.location = (0.0, 4.0, 0.0)
ob_parede_externa_sul_y1819_x4416_4423.empty_display_type = 'CUBE'
ob_bloco_dungeon_wall_4416_1819_z0.parent = ob_parede_externa_sul_y1819_x4416_4423
ob_bloco_dungeon_wall_4416_1819_z0.matrix_parent_inverse = Matrix(((1.0, -0.0, 0.0, -0.0), (-0.0, 1.0, -0.0, -4.0), (0.0, -0.0, 1.0, -0.0), (-0.0, 0.0, -0.0, 1.0)))
ob_bloco_dungeon_wall_4416_1819_z0.location = (-3.5, 3.675, 1.32)
ob_bloco_dungeon_wall_4417_1819_z0.parent = ob_parede_externa_sul_y1819_x4416_4423
ob_bloco_dungeon_wall_4417_1819_z0.matrix_parent_inverse = Matrix(((1.0, -0.0, 0.0, -0.0), (-0.0, 1.0, -0.0, -4.0), (0.0, -0.0, 1.0, -0.0), (-0.0, 0.0, -0.0, 1.0)))
ob_bloco_dungeon_wall_4417_1819_z0.location = (-2.5, 3.675, 1.32)
ob_bloco_dungeon_wall_4418_1819_z0.parent = ob_parede_externa_sul_y1819_x4416_4423
ob_bloco_dungeon_wall_4418_1819_z0.matrix_parent_inverse = Matrix(((1.0, -0.0, 0.0, -0.0), (-0.0, 1.0, -0.0, -4.0), (0.0, -0.0, 1.0, -0.0), (-0.0, 0.0, -0.0, 1.0)))
ob_bloco_dungeon_wall_4418_1819_z0.location = (-1.5, 3.675, 1.32)
ob_bloco_dungeon_wall_4419_1819_z0.parent = ob_parede_externa_sul_y1819_x4416_4423
ob_bloco_dungeon_wall_4419_1819_z0.matrix_parent_inverse = Matrix(((1.0, -0.0, 0.0, -0.0), (-0.0, 1.0, -0.0, -4.0), (0.0, -0.0, 1.0, -0.0), (-0.0, 0.0, -0.0, 1.0)))
ob_bloco_dungeon_wall_4419_1819_z0.location = (-0.5, 3.675, 1.32)
ob_bloco_dungeon_wall_4420_1819_z0.parent = ob_parede_externa_sul_y1819_x4416_4423
ob_bloco_dungeon_wall_4420_1819_z0.matrix_parent_inverse = Matrix(((1.0, -0.0, 0.0, -0.0), (-0.0, 1.0, -0.0, -4.0), (0.0, -0.0, 1.0, -0.0), (-0.0, 0.0, -0.0, 1.0)))
ob_bloco_dungeon_wall_4420_1819_z0.location = (0.5, 3.675, 1.32)
ob_bloco_dungeon_wall_4421_1819_z0.parent = ob_parede_externa_sul_y1819_x4416_4423
ob_bloco_dungeon_wall_4421_1819_z0.matrix_parent_inverse = Matrix(((1.0, -0.0, 0.0, -0.0), (-0.0, 1.0, -0.0, -4.0), (0.0, -0.0, 1.0, -0.0), (-0.0, 0.0, -0.0, 1.0)))
ob_bloco_dungeon_wall_4421_1819_z0.location = (1.5, 3.675, 1.32)
ob_bloco_dungeon_wall_4422_1819_z0.parent = ob_parede_externa_sul_y1819_x4416_4423
ob_bloco_dungeon_wall_4422_1819_z0.matrix_parent_inverse = Matrix(((1.0, -0.0, 0.0, -0.0), (-0.0, 1.0, -0.0, -4.0), (0.0, -0.0, 1.0, -0.0), (-0.0, 0.0, -0.0, 1.0)))
ob_bloco_dungeon_wall_4422_1819_z0.location = (2.5, 3.675, 1.32)
ob_bloco_dungeon_wall_4423_1819_z0.parent = ob_parede_externa_sul_y1819_x4416_4423
ob_bloco_dungeon_wall_4423_1819_z0.matrix_parent_inverse = Matrix(((1.0, -0.0, 0.0, -0.0), (-0.0, 1.0, -0.0, -4.0), (0.0, -0.0, 1.0, -0.0), (-0.0, 0.0, -0.0, 1.0)))
ob_bloco_dungeon_wall_4423_1819_z0.location = (3.5, 3.675, 1.32)
ob_parede_externa_oeste_x4416_y1813_1813.location = (-3.5, -2.0, 2.52)
ob_parede_externa_oeste_x4416_y1813_1813.empty_display_type = 'CUBE'
ob_bloco_shackles_4416_1813_z21.parent = ob_parede_externa_oeste_x4416_y1813_1813
ob_bloco_shackles_4416_1813_z21.matrix_parent_inverse = Matrix(((1.0, -0.0, 0.0, 3.5), (-0.0, 1.0, -0.0, 2.0), (0.0, -0.0, 1.0, -2.52), (-0.0, 0.0, -0.0, 1.0)))
ob_bloco_shackles_4416_1813_z21.location = (-3.825, -2.0, 2.7)
ob_parede_externa_oeste_x4416_y1817_1817.location = (-3.5, 2.0, 2.52)
ob_parede_externa_oeste_x4416_y1817_1817.empty_display_type = 'CUBE'
ob_bloco_shackles_4416_1817_z21.parent = ob_parede_externa_oeste_x4416_y1817_1817
ob_bloco_shackles_4416_1817_z21.matrix_parent_inverse = Matrix(((1.0, -0.0, 0.0, 3.5), (-0.0, 1.0, -0.0, -2.0), (0.0, -0.0, 1.0, -2.52), (-0.0, 0.0, -0.0, 1.0)))
ob_bloco_shackles_4416_1817_z21.location = (-3.825, 2.0, 2.7)
ob_parede_externa_leste_x4423_y1812_1818.location = (3.5, 0.0, 0.0)
ob_parede_externa_leste_x4423_y1812_1818.empty_display_type = 'CUBE'
ob_bloco_dungeon_wall_4423_1812_z0.parent = ob_parede_externa_leste_x4423_y1812_1818
ob_bloco_dungeon_wall_4423_1812_z0.matrix_parent_inverse = Matrix(((1.0, -0.0, 0.0, -3.5), (-0.0, 1.0, -0.0, 0.0), (0.0, -0.0, 1.0, -0.0), (-0.0, 0.0, -0.0, 1.0)))
ob_bloco_dungeon_wall_4423_1812_z0.location = (3.175, -3.0, 1.32)
ob_bloco_dungeon_wall_4423_1813_z0.parent = ob_parede_externa_leste_x4423_y1812_1818
ob_bloco_dungeon_wall_4423_1813_z0.matrix_parent_inverse = Matrix(((1.0, -0.0, 0.0, -3.5), (-0.0, 1.0, -0.0, 0.0), (0.0, -0.0, 1.0, -0.0), (-0.0, 0.0, -0.0, 1.0)))
ob_bloco_dungeon_wall_4423_1813_z0.location = (3.175, -2.0, 1.32)
ob_bloco_dungeon_wall_4423_1814_z0.parent = ob_parede_externa_leste_x4423_y1812_1818
ob_bloco_dungeon_wall_4423_1814_z0.matrix_parent_inverse = Matrix(((1.0, -0.0, 0.0, -3.5), (-0.0, 1.0, -0.0, 0.0), (0.0, -0.0, 1.0, -0.0), (-0.0, 0.0, -0.0, 1.0)))
ob_bloco_dungeon_wall_4423_1814_z0.location = (3.175, -1.0, 1.32)
ob_bloco_dungeon_wall_4423_1815_z0.parent = ob_parede_externa_leste_x4423_y1812_1818
ob_bloco_dungeon_wall_4423_1815_z0.matrix_parent_inverse = Matrix(((1.0, -0.0, 0.0, -3.5), (-0.0, 1.0, -0.0, 0.0), (0.0, -0.0, 1.0, -0.0), (-0.0, 0.0, -0.0, 1.0)))
ob_bloco_dungeon_wall_4423_1815_z0.location = (3.175, 0.0, 1.32)
ob_bloco_dungeon_wall_4423_1816_z0.parent = ob_parede_externa_leste_x4423_y1812_1818
ob_bloco_dungeon_wall_4423_1816_z0.matrix_parent_inverse = Matrix(((1.0, -0.0, 0.0, -3.5), (-0.0, 1.0, -0.0, 0.0), (0.0, -0.0, 1.0, -0.0), (-0.0, 0.0, -0.0, 1.0)))
ob_bloco_dungeon_wall_4423_1816_z0.location = (3.175, 1.0, 1.32)
ob_bloco_dungeon_wall_4423_1817_z0.parent = ob_parede_externa_leste_x4423_y1812_1818
ob_bloco_dungeon_wall_4423_1817_z0.matrix_parent_inverse = Matrix(((1.0, -0.0, 0.0, -3.5), (-0.0, 1.0, -0.0, 0.0), (0.0, -0.0, 1.0, -0.0), (-0.0, 0.0, -0.0, 1.0)))
ob_bloco_dungeon_wall_4423_1817_z0.location = (3.175, 2.0, 1.32)
ob_bloco_dungeon_wall_4423_1818_z0.parent = ob_parede_externa_leste_x4423_y1812_1818
ob_bloco_dungeon_wall_4423_1818_z0.matrix_parent_inverse = Matrix(((1.0, -0.0, 0.0, -3.5), (-0.0, 1.0, -0.0, 0.0), (0.0, -0.0, 1.0, -0.0), (-0.0, 0.0, -0.0, 1.0)))
ob_bloco_dungeon_wall_4423_1818_z0.location = (3.175, 3.0, 1.32)
ob_moveis_decoracoes.location = (0.0, 0.0, 0.0)
ob_moveis_decoracoes.empty_display_type = 'CUBE'
ob_movel_pile_of_skulls_4416_1812_z0.parent = ob_moveis_decoracoes
ob_movel_pile_of_skulls_4416_1812_z0.location = (-3.5, -3.0, 0.06)
ob_movel_pile_of_skulls_4417_1812_z0.parent = ob_moveis_decoracoes
ob_movel_pile_of_skulls_4417_1812_z0.location = (-2.5, -3.0, 0.06)
ob_movel_pile_of_skulls_4418_1812_z0.parent = ob_moveis_decoracoes
ob_movel_pile_of_skulls_4418_1812_z0.location = (-1.5, -3.0, 0.06)
ob_movel_bone_shards_4419_1812_z0.parent = ob_moveis_decoracoes
ob_movel_bone_shards_4419_1812_z0.location = (-0.5, -3.0, 0.06)
ob_movel_flowstone_4423_1812_z0.parent = ob_moveis_decoracoes
ob_movel_flowstone_4423_1812_z0.location = (3.5, -3.0, 0.6)
ob_movel_pile_of_skulls_4416_1813_z0.parent = ob_moveis_decoracoes
ob_movel_pile_of_skulls_4416_1813_z0.location = (-3.5, -2.0, 0.06)
ob_movel_pile_of_skulls_4417_1813_z0.parent = ob_moveis_decoracoes
ob_movel_pile_of_skulls_4417_1813_z0.location = (-2.5, -2.0, 0.06)
ob_movel_bone_4420_1813_z0.parent = ob_moveis_decoracoes
ob_movel_bone_4420_1813_z0.location = (0.5, -2.0, 0.06)
ob_movel_bones_4417_1814_z0.parent = ob_moveis_decoracoes
ob_movel_bones_4417_1814_z0.location = (-2.5, -1.0, 0.06)
ob_movel_bones_4419_1814_z0.parent = ob_moveis_decoracoes
ob_movel_bones_4419_1814_z0.location = (-0.5, -1.0, 0.06)
ob_movel_pile_of_skulls_4420_1814_z0.parent = ob_moveis_decoracoes
ob_movel_pile_of_skulls_4420_1814_z0.location = (0.5, -1.0, 0.06)
ob_movel_pile_of_skulls_4421_1814_z0.parent = ob_moveis_decoracoes
ob_movel_pile_of_skulls_4421_1814_z0.location = (1.5, -1.0, 0.06)
ob_movel_pelvis_bone_4418_1815_z0.parent = ob_moveis_decoracoes
ob_movel_pelvis_bone_4418_1815_z0.location = (-1.5, 0.0, 0.06)
ob_movel_pile_of_skulls_4419_1815_z0.parent = ob_moveis_decoracoes
ob_movel_pile_of_skulls_4419_1815_z0.location = (-0.5, 0.0, 0.06)
ob_movel_pile_of_skulls_4420_1815_z0.parent = ob_moveis_decoracoes
ob_movel_pile_of_skulls_4420_1815_z0.location = (0.5, 0.0, 0.06)
ob_movel_pile_of_skulls_4421_1815_z0.parent = ob_moveis_decoracoes
ob_movel_pile_of_skulls_4421_1815_z0.location = (1.5, 0.0, 0.06)
ob_movel_skeleton_with_meat_4417_1816_z14.parent = ob_moveis_decoracoes
ob_movel_skeleton_with_meat_4417_1816_z14.location = (-2.5, 1.0, 1.98)
ob_movel_bone_pile_4418_1816_z0.parent = ob_moveis_decoracoes
ob_movel_bone_pile_4418_1816_z0.location = (-1.5, 1.0, 0.06)
ob_movel_skull_4421_1816_z0.parent = ob_moveis_decoracoes
ob_movel_skull_4421_1816_z0.location = (1.5, 1.0, 0.06)
ob_movel_spine_4417_1817_z0.parent = ob_moveis_decoracoes
ob_movel_spine_4417_1817_z0.location = (-2.5, 2.0, 0.06)
ob_movel_bones_4420_1817_z0.parent = ob_moveis_decoracoes
ob_movel_bones_4420_1817_z0.location = (0.5, 2.0, 0.06)

# ---- collection membership
col_01_paredes_externas.objects.link(ob_parede_externa_norte_y1811_x4416_4423)
col_01_paredes_externas.objects.link(ob_bloco_dungeon_wall_4416_1811_z0)
col_01_paredes_externas.objects.link(ob_bloco_dungeon_wall_4417_1811_z0)
col_01_paredes_externas.objects.link(ob_bloco_dungeon_wall_4418_1811_z0)
col_01_paredes_externas.objects.link(ob_bloco_dungeon_wall_4420_1811_z0)
col_01_paredes_externas.objects.link(ob_bloco_dungeon_wall_4421_1811_z0)
col_01_paredes_externas.objects.link(ob_bloco_dungeon_wall_4422_1811_z0)
col_01_paredes_externas.objects.link(ob_bloco_dungeon_wall_4423_1811_z0)
col_01_paredes_externas.objects.link(ob_parede_externa_sul_y1819_x4416_4423)
col_01_paredes_externas.objects.link(ob_bloco_dungeon_wall_4416_1819_z0)
col_01_paredes_externas.objects.link(ob_bloco_dungeon_wall_4417_1819_z0)
col_01_paredes_externas.objects.link(ob_bloco_dungeon_wall_4418_1819_z0)
col_01_paredes_externas.objects.link(ob_bloco_dungeon_wall_4419_1819_z0)
col_01_paredes_externas.objects.link(ob_bloco_dungeon_wall_4420_1819_z0)
col_01_paredes_externas.objects.link(ob_bloco_dungeon_wall_4421_1819_z0)
col_01_paredes_externas.objects.link(ob_bloco_dungeon_wall_4422_1819_z0)
col_01_paredes_externas.objects.link(ob_bloco_dungeon_wall_4423_1819_z0)
col_01_paredes_externas.objects.link(ob_parede_externa_oeste_x4416_y1813_1813)
col_01_paredes_externas.objects.link(ob_bloco_shackles_4416_1813_z21)
col_01_paredes_externas.objects.link(ob_parede_externa_oeste_x4416_y1817_1817)
col_01_paredes_externas.objects.link(ob_bloco_shackles_4416_1817_z21)
col_01_paredes_externas.objects.link(ob_parede_externa_leste_x4423_y1812_1818)
col_01_paredes_externas.objects.link(ob_bloco_dungeon_wall_4423_1812_z0)
col_01_paredes_externas.objects.link(ob_bloco_dungeon_wall_4423_1813_z0)
col_01_paredes_externas.objects.link(ob_bloco_dungeon_wall_4423_1814_z0)
col_01_paredes_externas.objects.link(ob_bloco_dungeon_wall_4423_1815_z0)
col_01_paredes_externas.objects.link(ob_bloco_dungeon_wall_4423_1816_z0)
col_01_paredes_externas.objects.link(ob_bloco_dungeon_wall_4423_1817_z0)
col_01_paredes_externas.objects.link(ob_bloco_dungeon_wall_4423_1818_z0)
col_04_moveis_decoracoes.objects.link(ob_moveis_decoracoes)
col_04_moveis_decoracoes.objects.link(ob_movel_pile_of_skulls_4416_1812_z0)
col_04_moveis_decoracoes.objects.link(ob_movel_pile_of_skulls_4417_1812_z0)
col_04_moveis_decoracoes.objects.link(ob_movel_pile_of_skulls_4418_1812_z0)
col_04_moveis_decoracoes.objects.link(ob_movel_bone_shards_4419_1812_z0)
col_04_moveis_decoracoes.objects.link(ob_movel_flowstone_4423_1812_z0)
col_04_moveis_decoracoes.objects.link(ob_movel_pile_of_skulls_4416_1813_z0)
col_04_moveis_decoracoes.objects.link(ob_movel_pile_of_skulls_4417_1813_z0)
col_04_moveis_decoracoes.objects.link(ob_movel_bone_4420_1813_z0)
col_04_moveis_decoracoes.objects.link(ob_movel_bones_4417_1814_z0)
col_04_moveis_decoracoes.objects.link(ob_movel_bones_4419_1814_z0)
col_04_moveis_decoracoes.objects.link(ob_movel_pile_of_skulls_4420_1814_z0)
col_04_moveis_decoracoes.objects.link(ob_movel_pile_of_skulls_4421_1814_z0)
col_04_moveis_decoracoes.objects.link(ob_movel_pelvis_bone_4418_1815_z0)
col_04_moveis_decoracoes.objects.link(ob_movel_pile_of_skulls_4419_1815_z0)
col_04_moveis_decoracoes.objects.link(ob_movel_pile_of_skulls_4420_1815_z0)
col_04_moveis_decoracoes.objects.link(ob_movel_pile_of_skulls_4421_1815_z0)
col_04_moveis_decoracoes.objects.link(ob_movel_skeleton_with_meat_4417_1816_z14)
col_04_moveis_decoracoes.objects.link(ob_movel_bone_pile_4418_1816_z0)
col_04_moveis_decoracoes.objects.link(ob_movel_skull_4421_1816_z0)
col_04_moveis_decoracoes.objects.link(ob_movel_spine_4417_1817_z0)
col_04_moveis_decoracoes.objects.link(ob_movel_bones_4420_1817_z0)

# ---- scene / render settings (as saved in the file)
scene.frame_start = 1; scene.frame_end = 250; scene.frame_set(1)
scene.render.engine = 'BLENDER_EEVEE_NEXT'
scene.render.bake_bias = 0.0
scene.render.bake_samples = 0
scene.cycles.sampling_pattern = 'TABULATED_SOBOL'
scene.eevee.use_volume_custom_range = False
bpy.context.view_layer.update()

# ---- added for rendering (the .blend has no active camera and no usable light): camera, sun + grey world if the file has none
cam_auto = bpy.data.cameras.new('AutoCamera')
cam_auto.lens = 50.0
cam_auto.sensor_width = 36.0
cam_auto.clip_end = 1000.0
ob_auto_camera = bpy.data.objects.new('AutoCamera', cam_auto)
scene.collection.objects.link(ob_auto_camera)
ob_auto_camera.location = (11.026, -13.5562, 10.2608)
ob_auto_camera.rotation_euler = (1.09748, -7.21219e-08, 0.694738)
scene.camera = ob_auto_camera
light_auto_sun = bpy.data.lights.new('AutoSun', 'SUN')
light_auto_sun.energy = 3.0
light_auto_sun.angle = 0.0523599
ob_auto_sun = bpy.data.objects.new('AutoSun', light_auto_sun)
scene.collection.objects.link(ob_auto_sun)
ob_auto_sun.rotation_euler = (0.872665, 0.174533, 0.523599)
if scene.world is None:
    world_auto = bpy.data.worlds.new('AutoWorld')
    world_auto.color = (0.3, 0.3, 0.3)
    scene.world = world_auto
bpy.context.view_layer.update()
